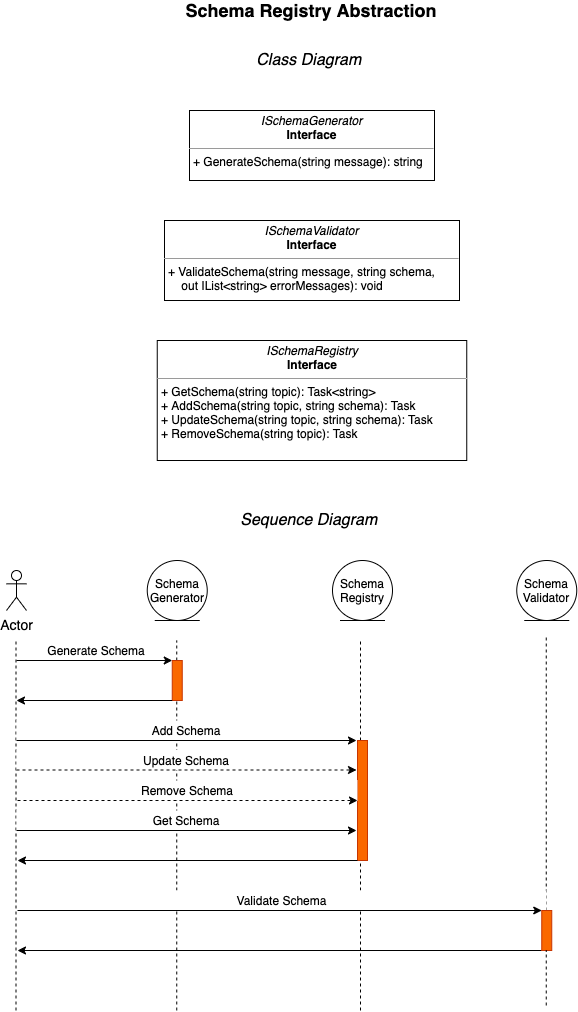

The diagram above was exported from draw.io. Its source (the exported page's mxGraphModel, read from the mxfile embedded in the PNG):
<mxGraphModel dx="1107" dy="708" grid="1" gridSize="10" guides="1" tooltips="1" connect="1" arrows="1" fold="1" page="1" pageScale="1" pageWidth="850" pageHeight="1100" math="0" shadow="0">
  <root>
    <mxCell id="0" />
    <mxCell id="1" parent="0" />
    <mxCell id="NETFnT8w_5999qK0_uU3-18" value="Generate Schema" style="text;html=1;strokeColor=none;align=center;verticalAlign=middle;whiteSpace=wrap;rounded=0;fontSize=12;fillColor=#ffffff;" vertex="1" parent="1">
      <mxGeometry x="130" y="680" width="160" height="20" as="geometry" />
    </mxCell>
    <mxCell id="NETFnT8w_5999qK0_uU3-1" value="&lt;p style=&quot;margin: 0px ; margin-top: 4px ; text-align: center&quot;&gt;&lt;i&gt;ISchemaGenerator&lt;/i&gt;&lt;br&gt;&lt;b&gt;Interface&lt;/b&gt;&lt;/p&gt;&lt;hr size=&quot;1&quot;&gt;&lt;p style=&quot;margin: 0px ; margin-left: 4px&quot;&gt;+ GenerateSchema(string message): string&lt;/p&gt;" style="verticalAlign=top;align=left;overflow=fill;fontSize=12;fontFamily=Helvetica;html=1;" vertex="1" parent="1">
      <mxGeometry x="303" y="150" width="245" height="70" as="geometry" />
    </mxCell>
    <mxCell id="NETFnT8w_5999qK0_uU3-2" value="Schema Registry Abstraction" style="text;html=1;strokeColor=none;fillColor=none;align=center;verticalAlign=middle;whiteSpace=wrap;rounded=0;fontSize=18;fontStyle=1" vertex="1" parent="1">
      <mxGeometry x="285" y="40" width="280" height="20" as="geometry" />
    </mxCell>
    <mxCell id="NETFnT8w_5999qK0_uU3-4" value="&lt;p style=&quot;margin: 0px ; margin-top: 4px ; text-align: center&quot;&gt;&lt;i&gt;ISchemaRegistry&lt;/i&gt;&lt;br&gt;&lt;b&gt;Interface&lt;/b&gt;&lt;/p&gt;&lt;hr size=&quot;1&quot;&gt;&lt;p style=&quot;margin: 0px ; margin-left: 4px&quot;&gt;+ GetSchema(string topic): Task&amp;lt;string&amp;gt;&lt;br&gt;+ AddSchema(string topic, string schema): Task&lt;/p&gt;&lt;p style=&quot;margin: 0px ; margin-left: 4px&quot;&gt;+ UpdateSchema(string topic, string schema): Task&lt;/p&gt;&lt;p style=&quot;margin: 0px ; margin-left: 4px&quot;&gt;+ RemoveSchema(string topic): Task&lt;/p&gt;" style="verticalAlign=top;align=left;overflow=fill;fontSize=12;fontFamily=Helvetica;html=1;" vertex="1" parent="1">
      <mxGeometry x="270.75" y="380" width="309.5" height="120" as="geometry" />
    </mxCell>
    <mxCell id="NETFnT8w_5999qK0_uU3-5" value="&lt;p style=&quot;margin: 0px ; margin-top: 4px ; text-align: center&quot;&gt;&lt;i&gt;ISchemaValidator&lt;/i&gt;&lt;br&gt;&lt;b&gt;Interface&lt;/b&gt;&lt;/p&gt;&lt;hr size=&quot;1&quot;&gt;&lt;p style=&quot;margin: 0px ; margin-left: 4px&quot;&gt;+ ValidateSchema(string message, string schema,&lt;/p&gt;&lt;p style=&quot;margin: 0px ; margin-left: 4px&quot;&gt;&amp;nbsp; &amp;nbsp; out IList&amp;lt;string&amp;gt; errorMessages): void&lt;/p&gt;" style="verticalAlign=top;align=left;overflow=fill;fontSize=12;fontFamily=Helvetica;html=1;" vertex="1" parent="1">
      <mxGeometry x="278" y="260" width="295" height="80" as="geometry" />
    </mxCell>
    <mxCell id="NETFnT8w_5999qK0_uU3-6" value="Actor" style="shape=umlActor;verticalLabelPosition=bottom;verticalAlign=top;html=1;fontSize=14;" vertex="1" parent="1">
      <mxGeometry x="120" y="610" width="20" height="40" as="geometry" />
    </mxCell>
    <mxCell id="NETFnT8w_5999qK0_uU3-7" value="Class Diagram&amp;nbsp;" style="text;html=1;strokeColor=none;fillColor=none;align=center;verticalAlign=middle;whiteSpace=wrap;rounded=0;fontSize=16;fontStyle=2" vertex="1" parent="1">
      <mxGeometry x="355" y="90" width="140" height="20" as="geometry" />
    </mxCell>
    <mxCell id="NETFnT8w_5999qK0_uU3-8" value="Sequence Diagram&amp;nbsp;" style="text;html=1;strokeColor=none;fillColor=none;align=center;verticalAlign=middle;whiteSpace=wrap;rounded=0;fontSize=16;fontStyle=2" vertex="1" parent="1">
      <mxGeometry x="280" y="550" width="290" height="20" as="geometry" />
    </mxCell>
    <mxCell id="NETFnT8w_5999qK0_uU3-9" value="Schema Generator" style="ellipse;shape=umlEntity;whiteSpace=wrap;html=1;fontSize=12;" vertex="1" parent="1">
      <mxGeometry x="260.75" y="600" width="60" height="60" as="geometry" />
    </mxCell>
    <mxCell id="NETFnT8w_5999qK0_uU3-10" value="Schema Registry" style="ellipse;shape=umlEntity;whiteSpace=wrap;html=1;fontSize=12;" vertex="1" parent="1">
      <mxGeometry x="446" y="600" width="60" height="60" as="geometry" />
    </mxCell>
    <mxCell id="NETFnT8w_5999qK0_uU3-11" value="Schema Validator" style="ellipse;shape=umlEntity;whiteSpace=wrap;html=1;fontSize=12;" vertex="1" parent="1">
      <mxGeometry x="630.25" y="600" width="60" height="60" as="geometry" />
    </mxCell>
    <mxCell id="NETFnT8w_5999qK0_uU3-13" value="" style="endArrow=none;dashed=1;html=1;fontSize=12;startArrow=none;" edge="1" parent="1" source="NETFnT8w_5999qK0_uU3-15">
      <mxGeometry width="50" height="50" relative="1" as="geometry">
        <mxPoint x="290.25" y="1050" as="sourcePoint" />
        <mxPoint x="290.25" y="680" as="targetPoint" />
      </mxGeometry>
    </mxCell>
    <mxCell id="NETFnT8w_5999qK0_uU3-14" value="" style="endArrow=none;dashed=1;html=1;fontSize=12;" edge="1" parent="1">
      <mxGeometry width="50" height="50" relative="1" as="geometry">
        <mxPoint x="129.5" y="1050" as="sourcePoint" />
        <mxPoint x="129.5" y="680" as="targetPoint" />
      </mxGeometry>
    </mxCell>
    <mxCell id="NETFnT8w_5999qK0_uU3-15" value="" style="html=1;points=[];perimeter=orthogonalPerimeter;fontSize=12;fillColor=#fa6800;strokeColor=#C73500;fontColor=#000000;" vertex="1" parent="1">
      <mxGeometry x="285.75" y="700" width="10" height="40" as="geometry" />
    </mxCell>
    <mxCell id="NETFnT8w_5999qK0_uU3-16" value="" style="endArrow=none;dashed=1;html=1;fontSize=12;" edge="1" parent="1" target="NETFnT8w_5999qK0_uU3-15">
      <mxGeometry width="50" height="50" relative="1" as="geometry">
        <mxPoint x="290.25" y="1050" as="sourcePoint" />
        <mxPoint x="290.25" y="680" as="targetPoint" />
      </mxGeometry>
    </mxCell>
    <mxCell id="NETFnT8w_5999qK0_uU3-17" value="" style="endArrow=classic;html=1;fontSize=12;exitX=0;exitY=1;exitDx=0;exitDy=0;" edge="1" parent="1" source="NETFnT8w_5999qK0_uU3-18">
      <mxGeometry width="50" height="50" relative="1" as="geometry">
        <mxPoint x="160" y="700" as="sourcePoint" />
        <mxPoint x="285.75" y="700" as="targetPoint" />
      </mxGeometry>
    </mxCell>
    <mxCell id="NETFnT8w_5999qK0_uU3-19" value="" style="endArrow=classic;html=1;fontSize=12;" edge="1" parent="1">
      <mxGeometry width="50" height="50" relative="1" as="geometry">
        <mxPoint x="285.75" y="740" as="sourcePoint" />
        <mxPoint x="130" y="740" as="targetPoint" />
      </mxGeometry>
    </mxCell>
    <mxCell id="NETFnT8w_5999qK0_uU3-20" value="" style="endArrow=none;dashed=1;html=1;fontSize=12;startArrow=none;" edge="1" parent="1" source="NETFnT8w_5999qK0_uU3-21">
      <mxGeometry width="50" height="50" relative="1" as="geometry">
        <mxPoint x="474" y="1050" as="sourcePoint" />
        <mxPoint x="474" y="680" as="targetPoint" />
      </mxGeometry>
    </mxCell>
    <mxCell id="NETFnT8w_5999qK0_uU3-21" value="" style="html=1;points=[];perimeter=orthogonalPerimeter;fontSize=12;fillColor=#fa6800;strokeColor=#C73500;fontColor=#000000;" vertex="1" parent="1">
      <mxGeometry x="471" y="780" width="10" height="120" as="geometry" />
    </mxCell>
    <mxCell id="NETFnT8w_5999qK0_uU3-22" value="" style="endArrow=none;dashed=1;html=1;fontSize=12;" edge="1" parent="1" target="NETFnT8w_5999qK0_uU3-21">
      <mxGeometry width="50" height="50" relative="1" as="geometry">
        <mxPoint x="474" y="1050" as="sourcePoint" />
        <mxPoint x="474" y="680" as="targetPoint" />
      </mxGeometry>
    </mxCell>
    <mxCell id="NETFnT8w_5999qK0_uU3-23" value="Add Schema" style="text;html=1;strokeColor=none;align=center;verticalAlign=middle;whiteSpace=wrap;rounded=0;fontSize=12;fillColor=#ffffff;" vertex="1" parent="1">
      <mxGeometry x="130" y="760" width="340" height="20" as="geometry" />
    </mxCell>
    <mxCell id="NETFnT8w_5999qK0_uU3-24" value="" style="endArrow=classic;html=1;fontSize=12;exitX=0;exitY=1;exitDx=0;exitDy=0;" edge="1" parent="1" source="NETFnT8w_5999qK0_uU3-23">
      <mxGeometry width="50" height="50" relative="1" as="geometry">
        <mxPoint x="160" y="780" as="sourcePoint" />
        <mxPoint x="470" y="780" as="targetPoint" />
      </mxGeometry>
    </mxCell>
    <mxCell id="NETFnT8w_5999qK0_uU3-25" value="" style="endArrow=classic;html=1;fontSize=12;" edge="1" parent="1">
      <mxGeometry width="50" height="50" relative="1" as="geometry">
        <mxPoint x="471" y="900" as="sourcePoint" />
        <mxPoint x="131" y="900" as="targetPoint" />
      </mxGeometry>
    </mxCell>
    <mxCell id="NETFnT8w_5999qK0_uU3-26" value="Update Schema" style="text;html=1;strokeColor=none;align=center;verticalAlign=middle;whiteSpace=wrap;rounded=0;fontSize=12;fillColor=#ffffff;" vertex="1" parent="1">
      <mxGeometry x="130" y="789.5" width="340" height="20" as="geometry" />
    </mxCell>
    <mxCell id="NETFnT8w_5999qK0_uU3-27" value="" style="endArrow=classic;html=1;fontSize=12;exitX=0;exitY=1;exitDx=0;exitDy=0;dashed=1;" edge="1" parent="1" source="NETFnT8w_5999qK0_uU3-26">
      <mxGeometry width="50" height="50" relative="1" as="geometry">
        <mxPoint x="160" y="809.5" as="sourcePoint" />
        <mxPoint x="470" y="809.5" as="targetPoint" />
      </mxGeometry>
    </mxCell>
    <mxCell id="NETFnT8w_5999qK0_uU3-28" value="Remove Schema" style="text;html=1;strokeColor=none;align=center;verticalAlign=middle;whiteSpace=wrap;rounded=0;fontSize=12;fillColor=#ffffff;" vertex="1" parent="1">
      <mxGeometry x="131" y="820" width="340" height="20" as="geometry" />
    </mxCell>
    <mxCell id="NETFnT8w_5999qK0_uU3-29" value="" style="endArrow=classic;html=1;fontSize=12;exitX=0;exitY=1;exitDx=0;exitDy=0;dashed=1;" edge="1" parent="1" source="NETFnT8w_5999qK0_uU3-28">
      <mxGeometry width="50" height="50" relative="1" as="geometry">
        <mxPoint x="161" y="840" as="sourcePoint" />
        <mxPoint x="471" y="840" as="targetPoint" />
      </mxGeometry>
    </mxCell>
    <mxCell id="NETFnT8w_5999qK0_uU3-30" value="Get Schema" style="text;html=1;strokeColor=none;align=center;verticalAlign=middle;whiteSpace=wrap;rounded=0;fontSize=12;fillColor=#ffffff;" vertex="1" parent="1">
      <mxGeometry x="130" y="850" width="340" height="20" as="geometry" />
    </mxCell>
    <mxCell id="NETFnT8w_5999qK0_uU3-31" value="" style="endArrow=classic;html=1;fontSize=12;exitX=0;exitY=1;exitDx=0;exitDy=0;" edge="1" parent="1" source="NETFnT8w_5999qK0_uU3-30">
      <mxGeometry width="50" height="50" relative="1" as="geometry">
        <mxPoint x="160" y="870" as="sourcePoint" />
        <mxPoint x="470" y="870" as="targetPoint" />
      </mxGeometry>
    </mxCell>
    <mxCell id="NETFnT8w_5999qK0_uU3-32" value="" style="endArrow=none;dashed=1;html=1;fontSize=12;startArrow=none;" edge="1" parent="1" source="NETFnT8w_5999qK0_uU3-39">
      <mxGeometry width="50" height="50" relative="1" as="geometry">
        <mxPoint x="659.75" y="1045" as="sourcePoint" />
        <mxPoint x="659.75" y="675" as="targetPoint" />
      </mxGeometry>
    </mxCell>
    <mxCell id="NETFnT8w_5999qK0_uU3-37" value="Validate Schema" style="text;html=1;strokeColor=none;align=center;verticalAlign=middle;whiteSpace=wrap;rounded=0;fontSize=12;fillColor=#ffffff;" vertex="1" parent="1">
      <mxGeometry x="131" y="930" width="529" height="20" as="geometry" />
    </mxCell>
    <mxCell id="NETFnT8w_5999qK0_uU3-40" value="" style="endArrow=classic;html=1;fontSize=12;exitX=0;exitY=1;exitDx=0;exitDy=0;" edge="1" parent="1" source="NETFnT8w_5999qK0_uU3-37" target="NETFnT8w_5999qK0_uU3-39">
      <mxGeometry width="50" height="50" relative="1" as="geometry">
        <mxPoint x="161" y="950" as="sourcePoint" />
        <mxPoint x="286.75" y="950" as="targetPoint" />
      </mxGeometry>
    </mxCell>
    <mxCell id="NETFnT8w_5999qK0_uU3-41" value="" style="endArrow=classic;html=1;fontSize=12;" edge="1" parent="1">
      <mxGeometry width="50" height="50" relative="1" as="geometry">
        <mxPoint x="660" y="990" as="sourcePoint" />
        <mxPoint x="131" y="990" as="targetPoint" />
      </mxGeometry>
    </mxCell>
    <mxCell id="NETFnT8w_5999qK0_uU3-39" value="" style="html=1;points=[];perimeter=orthogonalPerimeter;fontSize=12;fillColor=#fa6800;strokeColor=#C73500;fontColor=#000000;" vertex="1" parent="1">
      <mxGeometry x="655.25" y="950" width="10" height="40" as="geometry" />
    </mxCell>
    <mxCell id="NETFnT8w_5999qK0_uU3-42" value="" style="endArrow=none;dashed=1;html=1;fontSize=12;" edge="1" parent="1" target="NETFnT8w_5999qK0_uU3-39">
      <mxGeometry width="50" height="50" relative="1" as="geometry">
        <mxPoint x="659.75" y="1045" as="sourcePoint" />
        <mxPoint x="659.75" y="675" as="targetPoint" />
      </mxGeometry>
    </mxCell>
  </root>
</mxGraphModel>